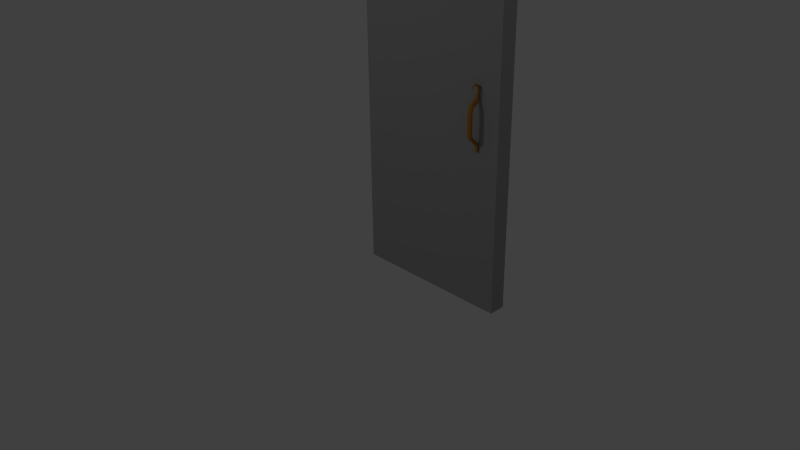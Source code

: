 # Source: Door.blend  (saved by Blender 2.72.0; exported with 4.5.12 LTS)
import bpy
from mathutils import Matrix  # noqa: F401  (used for matrix-valued properties, if any)

bpy.ops.wm.read_factory_settings(use_empty=True)
scene = bpy.context.scene
scene.name = 'Scene'

# ---- collections
col_collection_1 = bpy.data.collections.new('Collection 1'); scene.collection.children.link(col_collection_1)

# ---- materials (node trees are filled in below, after node groups)
mat_material_001 = bpy.data.materials.new('Material.001')
mat_material_001.alpha_threshold = 0.0
mat_material_001.use_transparent_shadow = False
mat_material_001.diffuse_color = (0.4878, 0.2138, 0.03322, 1.0)
mat_material_001.specular_color = (0.9819, 1.0, 0.3595)
mat_material_001.roughness = 0.5
mat_material = bpy.data.materials.new('Material')
mat_material.alpha_threshold = 0.0
mat_material.use_transparent_shadow = False
mat_material.diffuse_color = (0.3626, 0.3626, 0.3626, 1.0)
mat_material.specular_color = (0.0, 0.0, 0.0)
mat_material.roughness = 0.5

# ---- material node trees

# ---- world
world_world = bpy.data.worlds.new('World'); scene.world = world_world
world_world.color = (0.05088, 0.05088, 0.05088)
world_world.use_sun_shadow = False
world_world.sun_shadow_jitter_overblur = 0.0
world_world.cycles.sampling_method = 'MANUAL'
world_world.cycles.sample_map_resolution = 256

# ---- cameras
cam_camera = bpy.data.cameras.new('Camera')
cam_camera.clip_end = 100.0
cam_camera.lens = 35.0
cam_camera.sensor_width = 32.0
cam_camera.sensor_height = 18.0
cam_camera.ortho_scale = 7.314
cam_camera.dof.focus_distance = 0.0
cam_camera.dof.aperture_fstop = 128.0

# ---- lights
light_lamp_002 = bpy.data.lights.new('Lamp.002', 'POINT')
light_lamp_002.transmission_factor = 0.0
light_lamp_002.cutoff_distance = 30.0
light_lamp_002.energy = 100.0
light_lamp_002.shadow_buffer_clip_start = 1.001
light_lamp_002.shadow_soft_size = 0.1
light_lamp_002.shadow_maximum_resolution = 0.006
light_lamp_002.use_absolute_resolution = True
light_lamp_002.cycles.use_multiple_importance_sampling = False
light_lamp_001 = bpy.data.lights.new('Lamp.001', 'POINT')
light_lamp_001.transmission_factor = 0.0
light_lamp_001.cutoff_distance = 30.0
light_lamp_001.energy = 100.0
light_lamp_001.shadow_buffer_clip_start = 1.001
light_lamp_001.shadow_soft_size = 0.1
light_lamp_001.shadow_maximum_resolution = 0.006
light_lamp_001.use_absolute_resolution = True
light_lamp_001.cycles.use_multiple_importance_sampling = False
light_lamp = bpy.data.lights.new('Lamp', 'POINT')
light_lamp.transmission_factor = 0.0
light_lamp.cutoff_distance = 30.0
light_lamp.energy = 100.0
light_lamp.shadow_buffer_clip_start = 1.001
light_lamp.shadow_soft_size = 0.1
light_lamp.shadow_maximum_resolution = 0.006
light_lamp.use_absolute_resolution = True
light_lamp.cycles.use_multiple_importance_sampling = False

# ---- meshes
me_cylinder_000 = bpy.data.meshes.new('Cylinder.000')
me_cylinder_000.from_pydata([(1.725, 0.3179, 2.404), (1.725, 0.2549, 2.443), (1.742, 0.3205, 2.409), (1.74, 0.2573, 2.447), (1.752, 0.3275, 2.421), (1.749, 0.2636, 2.458), (1.752, 0.3361, 2.436), (1.749, 0.2714, 2.472), (1.742, 0.3431, 2.449), (1.74, 0.2777, 2.483), (1.725, 0.3458, 2.453), (1.725, 0.2801, 2.487), (1.708, 0.3431, 2.449), (1.71, 0.2777, 2.483), (1.698, 0.3361, 2.436), (1.701, 0.2714, 2.472), (1.698, 0.3275, 2.421), (1.701, 0.2636, 2.458), (1.708, 0.3205, 2.409), (1.71, 0.2573, 2.447), (1.725, 0.2195, 2.574), (1.733, 0.2218, 2.576), (1.738, 0.2279, 2.578), (1.738, 0.2355, 2.582), (1.733, 0.2416, 2.585), (1.725, 0.2439, 2.586), (1.717, 0.2416, 2.585), (1.712, 0.2355, 2.582), (1.712, 0.2279, 2.578), (1.717, 0.2218, 2.576), (1.725, 0.3335, 2.362), (1.743, 0.3379, 2.362), (1.755, 0.3496, 2.362), (1.755, 0.3639, 2.362), (1.743, 0.3756, 2.362), (1.725, 0.38, 2.362), (1.707, 0.3756, 2.362), (1.695, 0.3639, 2.362), (1.695, 0.3496, 2.362), (1.707, 0.3379, 2.362), (1.725, 0.3291, 2.096), (1.743, 0.3337, 2.096), (1.755, 0.3459, 2.096), (1.755, 0.3608, 2.096), (1.743, 0.373, 2.096), (1.725, 0.3776, 2.096), (1.707, 0.373, 2.096), (1.695, 0.3608, 2.096), (1.695, 0.3459, 2.096), (1.707, 0.3337, 2.096), (1.725, 0.2273, 1.998), (1.738, 0.2302, 1.995), (1.746, 0.2377, 1.988), (1.746, 0.247, 1.979), (1.738, 0.2546, 1.971), (1.725, 0.2575, 1.968), (1.712, 0.2546, 1.971), (1.703, 0.247, 1.979), (1.703, 0.2377, 1.988), (1.712, 0.2302, 1.995), (1.725, 0.2218, 1.896), (1.734, 0.2241, 1.896), (1.739, 0.2299, 1.896), (1.739, 0.2372, 1.896), (1.734, 0.243, 1.896), (1.725, 0.2453, 1.896), (1.716, 0.243, 1.896), (1.711, 0.2372, 1.896), (1.711, 0.2299, 1.896), (1.716, 0.2241, 1.896), (1.725, 0.2312, 2.631), (1.733, 0.2336, 2.63), (1.738, 0.2399, 2.628), (1.738, 0.2476, 2.625), (1.733, 0.2539, 2.622), (1.725, 0.2563, 2.621), (1.717, 0.2539, 2.622), (1.712, 0.2476, 2.625), (1.712, 0.2399, 2.628), (1.717, 0.2336, 2.63), (1.725, 0.2817, 2.659), (1.732, 0.283, 2.657), (1.735, 0.2854, 2.652), (1.735, 0.288, 2.646), (1.731, 0.2898, 2.641), (1.724, 0.2901, 2.639), (1.718, 0.2888, 2.641), (1.715, 0.2864, 2.646), (1.715, 0.2838, 2.652), (1.719, 0.282, 2.657), (1.723, 0.3298, 2.638), (1.728, 0.3283, 2.637), (1.73, 0.3248, 2.635), (1.73, 0.3205, 2.632), (1.727, 0.317, 2.631), (1.722, 0.3157, 2.63), (1.717, 0.3171, 2.631), (1.715, 0.3207, 2.634), (1.715, 0.325, 2.636), (1.718, 0.3285, 2.638), (1.72, 0.3481, 2.601), (1.723, 0.3473, 2.601), (1.725, 0.3452, 2.599), (1.725, 0.3426, 2.598), (1.723, 0.3406, 2.597), (1.72, 0.3398, 2.596), (1.717, 0.3407, 2.597), (1.715, 0.3428, 2.598), (1.716, 0.3453, 2.6), (1.717, 0.3474, 2.601)], [], [(0, 2, 3, 1), (2, 4, 5, 3), (4, 6, 7, 5), (6, 8, 9, 7), (8, 10, 11, 9), (10, 12, 13, 11), (12, 14, 15, 13), (14, 16, 17, 15), (1, 20, 29, 19), (18, 0, 1, 19), (16, 18, 19, 17), (18, 39, 30, 0), (20, 70, 79, 29), (19, 29, 28, 17), (17, 28, 27, 15), (15, 27, 26, 13), (13, 26, 25, 11), (11, 25, 24, 9), (9, 24, 23, 7), (7, 23, 22, 5), (5, 22, 21, 3), (3, 21, 20, 1), (39, 49, 40, 30), (16, 38, 39, 18), (14, 37, 38, 16), (12, 36, 37, 14), (10, 35, 36, 12), (8, 34, 35, 10), (6, 33, 34, 8), (4, 32, 33, 6), (2, 31, 32, 4), (0, 30, 31, 2), (49, 59, 50, 40), (38, 48, 49, 39), (37, 47, 48, 38), (36, 46, 47, 37), (35, 45, 46, 36), (34, 44, 45, 35), (33, 43, 44, 34), (32, 42, 43, 33), (31, 41, 42, 32), (30, 40, 41, 31), (59, 69, 60, 50), (48, 58, 59, 49), (47, 57, 58, 48), (46, 56, 57, 47), (45, 55, 56, 46), (44, 54, 55, 45), (43, 53, 54, 44), (42, 52, 53, 43), (41, 51, 52, 42), (40, 50, 51, 41), (60, 69, 68, 67, 66, 65, 64, 63, 62, 61), (58, 68, 69, 59), (57, 67, 68, 58), (56, 66, 67, 57), (55, 65, 66, 56), (54, 64, 65, 55), (53, 63, 64, 54), (52, 62, 63, 53), (51, 61, 62, 52), (50, 60, 61, 51), (70, 80, 89, 79), (29, 79, 78, 28), (28, 78, 77, 27), (27, 77, 76, 26), (26, 76, 75, 25), (25, 75, 74, 24), (24, 74, 73, 23), (23, 73, 72, 22), (22, 72, 71, 21), (21, 71, 70, 20), (80, 90, 99, 89), (79, 89, 88, 78), (78, 88, 87, 77), (77, 87, 86, 76), (76, 86, 85, 75), (75, 85, 84, 74), (74, 84, 83, 73), (73, 83, 82, 72), (72, 82, 81, 71), (71, 81, 80, 70), (90, 100, 109, 99), (89, 99, 98, 88), (88, 98, 97, 87), (87, 97, 96, 86), (86, 96, 95, 85), (85, 95, 94, 84), (84, 94, 93, 83), (83, 93, 92, 82), (82, 92, 91, 81), (81, 91, 90, 80), (101, 102, 103, 104, 105, 106, 107, 108, 109, 100), (99, 109, 108, 98), (98, 108, 107, 97), (97, 107, 106, 96), (96, 106, 105, 95), (95, 105, 104, 94), (94, 104, 103, 93), (93, 103, 102, 92), (92, 102, 101, 91), (91, 101, 100, 90)])
me_cylinder_000.materials.append(mat_material_001)
me_cylinder_000.use_remesh_preserve_volume = False
me_cylinder_000.use_remesh_preserve_attributes = False
me_cylinder_000.use_mirror_vertex_groups = False
me_cylinder_000.update()
me_cylinder_001 = bpy.data.meshes.new('Cylinder.001')
me_cylinder_001.from_pydata([(1.724, -0.09819, 2.404), (1.724, -0.03518, 2.443), (1.707, -0.1009, 2.409), (1.709, -0.03759, 2.447), (1.697, -0.1078, 2.421), (1.699, -0.04389, 2.458), (1.697, -0.1164, 2.436), (1.699, -0.05168, 2.472), (1.707, -0.1234, 2.449), (1.709, -0.05798, 2.483), (1.724, -0.1261, 2.453), (1.724, -0.06038, 2.487), (1.74, -0.1234, 2.449), (1.739, -0.05798, 2.483), (1.751, -0.1164, 2.436), (1.748, -0.05168, 2.472), (1.751, -0.1078, 2.421), (1.748, -0.04389, 2.458), (1.74, -0.1009, 2.409), (1.739, -0.03759, 2.447), (1.724, 0.000237, 2.574), (1.716, -0.002097, 2.576), (1.711, -0.008209, 2.578), (1.711, -0.01576, 2.582), (1.716, -0.02187, 2.585), (1.724, -0.02421, 2.586), (1.732, -0.02187, 2.585), (1.737, -0.01576, 2.582), (1.737, -0.008209, 2.578), (1.732, -0.002097, 2.576), (1.724, -0.1138, 2.362), (1.705, -0.1182, 2.362), (1.694, -0.1299, 2.362), (1.694, -0.1443, 2.362), (1.705, -0.1559, 2.362), (1.724, -0.1603, 2.362), (1.742, -0.1559, 2.362), (1.753, -0.1443, 2.362), (1.753, -0.1299, 2.362), (1.742, -0.1182, 2.362), (1.724, -0.1094, 2.096), (1.705, -0.114, 2.096), (1.694, -0.1262, 2.096), (1.694, -0.1412, 2.096), (1.705, -0.1533, 2.096), (1.724, -0.1579, 2.096), (1.742, -0.1533, 2.096), (1.753, -0.1412, 2.096), (1.753, -0.1262, 2.096), (1.742, -0.114, 2.096), (1.724, -0.007602, 1.998), (1.71, -0.01048, 1.995), (1.702, -0.01803, 1.988), (1.702, -0.02735, 1.979), (1.71, -0.03489, 1.971), (1.724, -0.03777, 1.968), (1.737, -0.03489, 1.971), (1.745, -0.02735, 1.979), (1.745, -0.01803, 1.988), (1.737, -0.01048, 1.995), (1.724, -0.002137, 1.896), (1.715, -0.004376, 1.896), (1.709, -0.01024, 1.896), (1.709, -0.01748, 1.896), (1.715, -0.02334, 1.896), (1.724, -0.02558, 1.896), (1.732, -0.02334, 1.896), (1.738, -0.01748, 1.896), (1.738, -0.01024, 1.896), (1.732, -0.004376, 1.896), (1.724, -0.01155, 2.631), (1.716, -0.01394, 2.63), (1.711, -0.02019, 2.628), (1.711, -0.02792, 2.625), (1.716, -0.03418, 2.622), (1.724, -0.03656, 2.621), (1.732, -0.03418, 2.622), (1.737, -0.02792, 2.625), (1.737, -0.02019, 2.628), (1.732, -0.01394, 2.63), (1.723, -0.06201, 2.659), (1.717, -0.06329, 2.657), (1.713, -0.06568, 2.652), (1.714, -0.06828, 2.646), (1.718, -0.07009, 2.641), (1.724, -0.07043, 2.639), (1.73, -0.06915, 2.641), (1.734, -0.06676, 2.646), (1.734, -0.06416, 2.652), (1.729, -0.06234, 2.657), (1.726, -0.1101, 2.638), (1.721, -0.1087, 2.637), (1.718, -0.1051, 2.635), (1.718, -0.1008, 2.632), (1.722, -0.09731, 2.631), (1.726, -0.09605, 2.63), (1.731, -0.09745, 2.631), (1.734, -0.101, 2.634), (1.734, -0.1053, 2.636), (1.73, -0.1088, 2.638), (1.728, -0.1285, 2.601), (1.725, -0.1276, 2.601), (1.724, -0.1255, 2.599), (1.724, -0.1229, 2.598), (1.726, -0.1209, 2.597), (1.729, -0.1201, 2.596), (1.731, -0.121, 2.597), (1.733, -0.1231, 2.598), (1.733, -0.1257, 2.6), (1.731, -0.1277, 2.601)], [], [(0, 2, 3, 1), (2, 4, 5, 3), (4, 6, 7, 5), (6, 8, 9, 7), (8, 10, 11, 9), (10, 12, 13, 11), (12, 14, 15, 13), (14, 16, 17, 15), (1, 20, 29, 19), (18, 0, 1, 19), (16, 18, 19, 17), (18, 39, 30, 0), (20, 70, 79, 29), (19, 29, 28, 17), (17, 28, 27, 15), (15, 27, 26, 13), (13, 26, 25, 11), (11, 25, 24, 9), (9, 24, 23, 7), (7, 23, 22, 5), (5, 22, 21, 3), (3, 21, 20, 1), (39, 49, 40, 30), (16, 38, 39, 18), (14, 37, 38, 16), (12, 36, 37, 14), (10, 35, 36, 12), (8, 34, 35, 10), (6, 33, 34, 8), (4, 32, 33, 6), (2, 31, 32, 4), (0, 30, 31, 2), (49, 59, 50, 40), (38, 48, 49, 39), (37, 47, 48, 38), (36, 46, 47, 37), (35, 45, 46, 36), (34, 44, 45, 35), (33, 43, 44, 34), (32, 42, 43, 33), (31, 41, 42, 32), (30, 40, 41, 31), (59, 69, 60, 50), (48, 58, 59, 49), (47, 57, 58, 48), (46, 56, 57, 47), (45, 55, 56, 46), (44, 54, 55, 45), (43, 53, 54, 44), (42, 52, 53, 43), (41, 51, 52, 42), (40, 50, 51, 41), (60, 69, 68, 67, 66, 65, 64, 63, 62, 61), (58, 68, 69, 59), (57, 67, 68, 58), (56, 66, 67, 57), (55, 65, 66, 56), (54, 64, 65, 55), (53, 63, 64, 54), (52, 62, 63, 53), (51, 61, 62, 52), (50, 60, 61, 51), (70, 80, 89, 79), (29, 79, 78, 28), (28, 78, 77, 27), (27, 77, 76, 26), (26, 76, 75, 25), (25, 75, 74, 24), (24, 74, 73, 23), (23, 73, 72, 22), (22, 72, 71, 21), (21, 71, 70, 20), (80, 90, 99, 89), (79, 89, 88, 78), (78, 88, 87, 77), (77, 87, 86, 76), (76, 86, 85, 75), (75, 85, 84, 74), (74, 84, 83, 73), (73, 83, 82, 72), (72, 82, 81, 71), (71, 81, 80, 70), (90, 100, 109, 99), (89, 99, 98, 88), (88, 98, 97, 87), (87, 97, 96, 86), (86, 96, 95, 85), (85, 95, 94, 84), (84, 94, 93, 83), (83, 93, 92, 82), (82, 92, 91, 81), (81, 91, 90, 80), (101, 102, 103, 104, 105, 106, 107, 108, 109, 100), (99, 109, 108, 98), (98, 108, 107, 97), (97, 107, 106, 96), (96, 106, 105, 95), (95, 105, 104, 94), (94, 104, 103, 93), (93, 103, 102, 92), (92, 102, 101, 91), (91, 101, 100, 90)])
me_cylinder_001.materials.append(mat_material_001)
me_cylinder_001.use_remesh_preserve_volume = False
me_cylinder_001.use_remesh_preserve_attributes = False
me_cylinder_001.use_mirror_vertex_groups = False
me_cylinder_001.update()
me_cube_002 = bpy.data.meshes.new('Cube.002')
me_cube_002.from_pydata([(2.0, 0.0, 0.0), (2.0, 0.0, 4.0), (1.847, 0.0, 4.331), (1.477, 0.0, 4.702), (1.0, 0.0, 4.81), (1.192e-07, 0.0, 0.0), (1.192e-07, 0.0, 4.0), (0.1532, 0.0, 4.331), (0.5228, 0.0, 4.702), (0.5228, 0.2029, 4.702), (0.1532, 0.2029, 4.331), (1.192e-07, 0.2029, 4.0), (1.192e-07, 0.2029, 0.0), (1.0, 0.2029, 4.81), (1.477, 0.2029, 4.702), (1.847, 0.2029, 4.331), (2.0, 0.2029, 4.0), (2.0, 0.2029, 0.0)], [], [(1, 0, 5, 6, 7, 8, 4, 3, 2), (2, 3, 14, 15), (3, 4, 13, 14), (7, 6, 11, 10), (8, 7, 10, 9), (0, 1, 16, 17), (6, 5, 12, 11), (4, 8, 9, 13), (5, 0, 17, 12), (16, 15, 14, 13, 9, 10, 11, 12, 17), (1, 2, 15, 16)])
_uv = me_cube_002.uv_layers.new(name='UVMap')
_uv.uv.foreach_set('vector', [0.5862, 0.8102, 0.5868, 0.03323, 0.9926, 0.03355, 0.992, 0.8105, 0.9608, 0.8749, 0.8858, 0.9467, 0.789, 0.9677, 0.6922, 0.9466, 0.6173, 0.8746, 0.147, 0.8168, 0.147, 0.9112, 0.1059, 0.9112, 0.1059, 0.8168, 0.147, 0.9112, 0.147, 0.9672, 0.1058, 0.9672, 0.1059, 0.9112, 0.06459, 0.8167, 0.06465, 0.7458, 0.1058, 0.7458, 0.1057, 0.8167, 0.06452, 0.9111, 0.06459, 0.8167, 0.1057, 0.8167, 0.1057, 0.9112, 0.1473, 0.03223, 0.1471, 0.7459, 0.1059, 0.7458, 0.1062, 0.03222, 0.06465, 0.7458, 0.06521, 0.03218, 0.1064, 0.03221, 0.1058, 0.7458, 0.06447, 0.9671, 0.06452, 0.9111, 0.1057, 0.9112, 0.1056, 0.9672, 0.163, 0.002128, 0.5618, 0.002363, 0.5617, 0.03377, 0.163, 0.03354, 0.5686, 0.8102, 0.5374, 0.8746, 0.4624, 0.9464, 0.3656, 0.9674, 0.2688, 0.9462, 0.1938, 0.8743, 0.1628, 0.8099, 0.1634, 0.0329, 0.5692, 0.03321, 0.1471, 0.7459, 0.147, 0.8168, 0.1059, 0.8168, 0.1059, 0.7458])
me_cube_002.materials.append(mat_material)
me_cube_002.use_remesh_preserve_volume = False
me_cube_002.use_remesh_preserve_attributes = False
me_cube_002.use_mirror_vertex_groups = False
me_cube_002.update()

# ---- objects
ob_cylinder_001 = bpy.data.objects.new('Cylinder.001', me_cylinder_000)
ob_cylinder = bpy.data.objects.new('Cylinder', me_cylinder_001)
ob_lamp_002 = bpy.data.objects.new('Lamp.002', light_lamp_002)
ob_lamp_001 = bpy.data.objects.new('Lamp.001', light_lamp_001)
ob_cube_001 = bpy.data.objects.new('Cube.001', me_cube_002)
ob_lamp = bpy.data.objects.new('Lamp', light_lamp)
ob_camera = bpy.data.objects.new('Camera', cam_camera)

# ---- transforms, parenting, visibility, modifiers, constraints
ob_cylinder_001.location = (0.0, 0.0, 0.0)
ob_cylinder_001.lineart.crease_threshold = 0.0
ob_cylinder.location = (0.0, 0.0, 0.0)
ob_cylinder.lineart.crease_threshold = 0.0
ob_lamp_002.location = (-0.2923, -6.328, 6.516)
ob_lamp_002.rotation_euler = (0.6503, 0.05522, 1.866)
ob_lamp_002.lock_rotations_4d = False
ob_lamp_002.empty_display_type = 'ARROWS'
ob_lamp_002.color = (0.0, 0.0, 0.0, 0.0)
ob_lamp_002.lineart.crease_threshold = 0.0
ob_lamp_001.location = (-4.68, 2.433, 5.432)
ob_lamp_001.rotation_euler = (0.6503, 0.05522, 1.866)
ob_lamp_001.lock_rotations_4d = False
ob_lamp_001.empty_display_type = 'ARROWS'
ob_lamp_001.color = (0.0, 0.0, 0.0, 0.0)
ob_lamp_001.lineart.crease_threshold = 0.0
ob_cube_001.location = (0.0, 0.0, 0.0)
ob_cube_001.lineart.crease_threshold = 0.0
ob_lamp.location = (2.858, 4.401, 5.904)
ob_lamp.rotation_euler = (0.6503, 0.05522, 1.866)
ob_lamp.lock_rotations_4d = False
ob_lamp.empty_display_type = 'ARROWS'
ob_lamp.color = (0.0, 0.0, 0.0, 0.0)
ob_lamp.lineart.crease_threshold = 0.0
ob_camera.location = (7.481, -6.508, 5.344)
ob_camera.rotation_euler = (1.109, 0.01082, 0.8149)
ob_camera.lock_rotations_4d = False
ob_camera.empty_display_type = 'ARROWS'
ob_camera.color = (0.0, 0.0, 0.0, 0.0)
ob_camera.display_type = 'WIRE'
ob_camera.lineart.crease_threshold = 0.0

# ---- collection membership
col_collection_1.objects.link(ob_cylinder_001)
col_collection_1.objects.link(ob_cylinder)
col_collection_1.objects.link(ob_lamp_002)
col_collection_1.objects.link(ob_lamp_001)
col_collection_1.objects.link(ob_cube_001)
col_collection_1.objects.link(ob_lamp)
col_collection_1.objects.link(ob_camera)

# ---- scene / render settings (as saved in the file)
scene.camera = ob_camera
scene.frame_start = 1; scene.frame_end = 250; scene.frame_set(1)
scene.render.engine = 'BLENDER_EEVEE_NEXT'
scene.render.resolution_percentage = 50
scene.render.dither_intensity = 0.0
scene.cycles.use_denoising = False
scene.cycles.samples = 10
scene.cycles.sampling_pattern = 'TABULATED_SOBOL'
scene.cycles.light_sampling_threshold = 0.0
scene.cycles.use_adaptive_sampling = False
scene.cycles.use_light_tree = False
scene.cycles.blur_glossy = 0.0
scene.cycles.pixel_filter_type = 'GAUSSIAN'
scene.cycles.sample_clamp_indirect = 0.0
scene.view_settings.view_transform = 'Standard'
bpy.context.view_layer.update()
